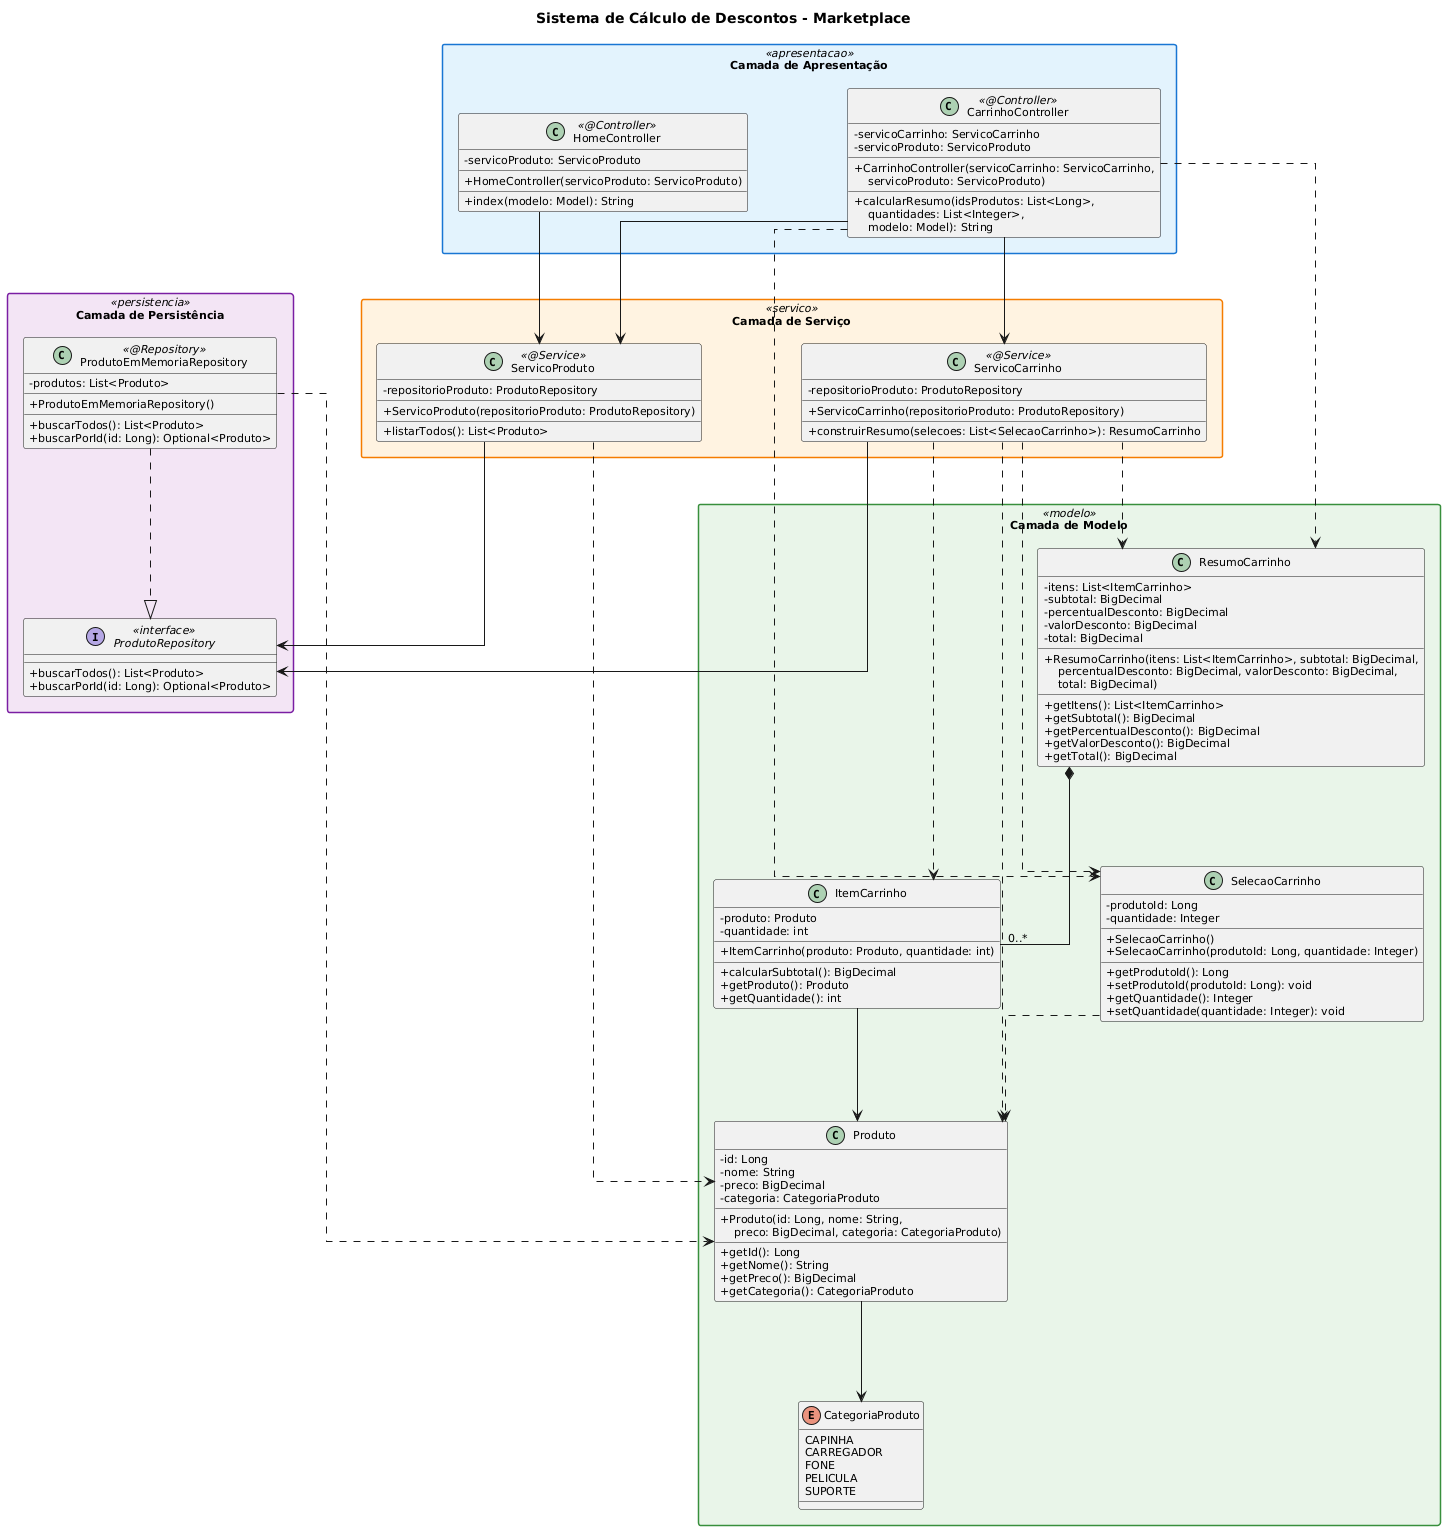

The diagram above was rendered by PlantUML. Its source (embedded in the PNG):
@startuml
' ============================================
' CONFIGURAÇÕES VISUAIS
' ============================================
skinparam classAttributeIconSize 0
skinparam shadowing false
skinparam linetype ortho
skinparam nodesep 100
skinparam ranksep 100
skinparam packageStyle rectangle
skinparam backgroundColor #FFFFFF
skinparam defaultFontSize 11

' Cores por camada
skinparam package<<apresentacao>> {
  BackgroundColor #E3F2FD
  BorderColor #1976D2
}

skinparam package<<servico>> {
  BackgroundColor #FFF3E0
  BorderColor #F57C00
}

skinparam package<<persistencia>> {
  BackgroundColor #F3E5F5
  BorderColor #7B1FA2
}

skinparam package<<modelo>> {
  BackgroundColor #E8F5E9
  BorderColor #388E3C
}

title Sistema de Cálculo de Descontos - Marketplace

' ============================================
' CAMADA DE APRESENTAÇÃO
' ============================================
package "Camada de Apresentação" <<apresentacao>> {
  
  class HomeController <<@Controller>> {
    - servicoProduto: ServicoProduto
    ____
    + HomeController(servicoProduto: ServicoProduto)
    ____
    + index(modelo: Model): String
  }

  class CarrinhoController <<@Controller>> {
    - servicoCarrinho: ServicoCarrinho
    - servicoProduto: ServicoProduto
    ____
    + CarrinhoController(servicoCarrinho: ServicoCarrinho,\n    servicoProduto: ServicoProduto)
    ____
    + calcularResumo(idsProdutos: List<Long>,\n    quantidades: List<Integer>,\n    modelo: Model): String
  }
}

' ============================================
' CAMADA DE SERVIÇO
' ============================================
package "Camada de Serviço" <<servico>> {
  
  class ServicoProduto <<@Service>> {
    - repositorioProduto: ProdutoRepository
    ____
    + ServicoProduto(repositorioProduto: ProdutoRepository)
    ____
    + listarTodos(): List<Produto>
  }

  class ServicoCarrinho <<@Service>> {
    - repositorioProduto: ProdutoRepository
    ____
    + ServicoCarrinho(repositorioProduto: ProdutoRepository)
    ____
    + construirResumo(selecoes: List<SelecaoCarrinho>): ResumoCarrinho
  }
}

' ============================================
' CAMADA DE PERSISTÊNCIA
' ============================================
package "Camada de Persistência" <<persistencia>> {
  
  interface ProdutoRepository <<interface>> {
    + buscarTodos(): List<Produto>
    + buscarPorId(id: Long): Optional<Produto>
  }

  class ProdutoEmMemoriaRepository <<@Repository>> {
    - produtos: List<Produto>
    ____
    + ProdutoEmMemoriaRepository()
    ____
    + buscarTodos(): List<Produto>
    + buscarPorId(id: Long): Optional<Produto>
  }
}

' ============================================
' CAMADA DE MODELO
' ============================================
package "Camada de Modelo" <<modelo>> {
  
  class Produto {
    - id: Long
    - nome: String
    - preco: BigDecimal
    - categoria: CategoriaProduto
    ____
    + Produto(id: Long, nome: String,\n    preco: BigDecimal, categoria: CategoriaProduto)
    ____
    + getId(): Long
    + getNome(): String
    + getPreco(): BigDecimal
    + getCategoria(): CategoriaProduto
  }

  enum CategoriaProduto {
    CAPINHA
    CARREGADOR
    FONE
    PELICULA
    SUPORTE
  }

  class SelecaoCarrinho {
    - produtoId: Long
    - quantidade: Integer
    ____
    + SelecaoCarrinho()
    + SelecaoCarrinho(produtoId: Long, quantidade: Integer)
    ____
    + getProdutoId(): Long
    + setProdutoId(produtoId: Long): void
    + getQuantidade(): Integer
    + setQuantidade(quantidade: Integer): void
  }

  class ItemCarrinho {
    - produto: Produto
    - quantidade: int
    ____
    + ItemCarrinho(produto: Produto, quantidade: int)
    ____
    + calcularSubtotal(): BigDecimal
    + getProduto(): Produto
    + getQuantidade(): int
  }

  class ResumoCarrinho {
    - itens: List<ItemCarrinho>
    - subtotal: BigDecimal
    - percentualDesconto: BigDecimal
    - valorDesconto: BigDecimal
    - total: BigDecimal
    ____
    + ResumoCarrinho(itens: List<ItemCarrinho>, subtotal: BigDecimal,\n    percentualDesconto: BigDecimal, valorDesconto: BigDecimal,\n    total: BigDecimal)
    ____
    + getItens(): List<ItemCarrinho>
    + getSubtotal(): BigDecimal
    + getPercentualDesconto(): BigDecimal
    + getValorDesconto(): BigDecimal
    + getTotal(): BigDecimal
  }
}

' ============================================
' RELACIONAMENTOS
' ============================================

' Apresentação -> Serviço
HomeController --> ServicoProduto
CarrinhoController --> ServicoCarrinho
CarrinhoController --> ServicoProduto

' Serviço -> Persistência
ServicoProduto --> ProdutoRepository
ServicoCarrinho --> ProdutoRepository

' Persistência -> Modelo
ProdutoEmMemoriaRepository ..|> ProdutoRepository
ProdutoEmMemoriaRepository ..> Produto

' Serviço -> Modelo
ServicoProduto ..> Produto
ServicoCarrinho ..> Produto
ServicoCarrinho ..> SelecaoCarrinho
ServicoCarrinho ..> ItemCarrinho
ServicoCarrinho ..> ResumoCarrinho

' Controllers -> Modelo
CarrinhoController ..> SelecaoCarrinho
CarrinhoController ..> ResumoCarrinho

' Relacionamentos de Modelo
Produto --> CategoriaProduto
ItemCarrinho --> Produto
SelecaoCarrinho ..> Produto
ResumoCarrinho *-- "0..*" ItemCarrinho
@enduml